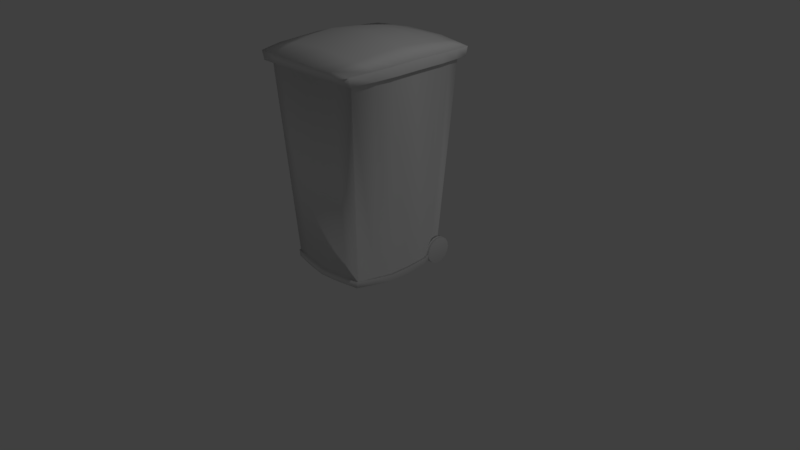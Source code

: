 # Source: bin.blend  (saved by Blender 2.78.0; exported with 4.5.12 LTS)
import bpy
from mathutils import Matrix  # noqa: F401  (used for matrix-valued properties, if any)

bpy.ops.wm.read_factory_settings(use_empty=True)
scene = bpy.context.scene
scene.name = 'Scene'

# ---- collections
col_collection_1 = bpy.data.collections.new('Collection 1'); scene.collection.children.link(col_collection_1)
col_collection_10 = bpy.data.collections.new('Collection 10'); scene.collection.children.link(col_collection_10)

# ---- images (referenced by path relative to the original .blend; pixels are not part of the script)
import os
ASSET_DIR = os.environ.get("B2B_ASSET_DIR", "")  # directory of the original .blend (textures are referenced by path, not embedded)
HERE = os.path.dirname(os.path.abspath(__file__))  # packed textures are extracted next to this script under _unpacked/

def load_image(name, relpath, width, height, colorspace="sRGB"):
    """Load a texture the original file referenced (path relative to the .blend, or extracted next to this script)."""
    p = next((c for c in (os.path.join(HERE, relpath), os.path.join(ASSET_DIR, relpath)) if relpath and os.path.exists(c)), "")
    if p:
        img = bpy.data.images.load(p, check_existing=True)
        img.name = name
    else:  # same state as the original file: an image datablock whose file is absent (Cycles renders it pink)
        img = bpy.data.images.new(name, width, height)
        img.source = "FILE"
        img.filepath = "//" + (relpath or name)
    img.colorspace_settings.name = colorspace
    return img
img_bin1_material_diffuse_color = load_image('Bin1 material Diffuse Color', 'Bin1 material Diffuse Color.png', 1024, 1024, 'sRGB')

# ---- materials (node trees are filled in below, after node groups)
mat_bin1_material = bpy.data.materials.new('Bin1 material')
mat_bin1_material.alpha_threshold = 0.0
mat_bin1_material.roughness = 0.5
mat_bin1_material.line_color = (0.0, 0.0, 0.0, 1.0)

# ---- material node trees
mat_bin1_material.use_nodes = True; mat_bin1_material.node_tree.nodes.clear()
_N = mat_bin1_material.node_tree.nodes; _L = mat_bin1_material.node_tree.links
n0 = _N.new('ShaderNodeOutputMaterial'); n0.name = 'Material Output'; n0.location = (300, 300)
n1 = _N.new('ShaderNodeBsdfDiffuse'); n1.name = 'Diffuse BSDF'; n1.location = (10, 300)
n2 = _N.new('ShaderNodeTexImage'); n2.name = 'Image Texture'; n2.location = (0, 0)
n2.width = 140
n2.image = img_bin1_material_diffuse_color
_L.new(n1.outputs[0], n0.inputs[0])
n0.is_active_output = True

# ---- world
world_world = bpy.data.worlds.new('World'); scene.world = world_world
world_world.color = (0.05088, 0.05088, 0.05088)
world_world.use_sun_shadow = False
world_world.sun_shadow_jitter_overblur = 0.0
world_world.cycles.sampling_method = 'MANUAL'

# ---- cameras
cam_camera = bpy.data.cameras.new('Camera')
cam_camera.clip_end = 100.0
cam_camera.lens = 35.0
cam_camera.sensor_width = 32.0
cam_camera.sensor_height = 18.0
cam_camera.ortho_scale = 7.314
cam_camera.dof.focus_distance = 0.0

# ---- lights
light_lamp = bpy.data.lights.new('Lamp', 'POINT')
light_lamp.transmission_factor = 0.0
light_lamp.cutoff_distance = 30.0
light_lamp.energy = 100.0
light_lamp.shadow_buffer_clip_start = 1.001
light_lamp.shadow_soft_size = 0.1
light_lamp.shadow_maximum_resolution = 0.006
light_lamp.use_absolute_resolution = True

# ---- meshes
me_cylinder_001 = bpy.data.meshes.new('Cylinder.001')
me_cylinder_001.from_pydata([(0.0, 1.0, -1.0), (0.0, 1.0, 1.0), (0.3612, 0.9325, -1.0), (0.3612, 0.9325, 1.0), (0.6737, 0.739, -1.0), (0.6737, 0.739, 1.0), (0.8952, 0.4457, -1.0), (0.8952, 0.4457, 1.0), (0.9957, 0.09227, -1.0), (0.9957, 0.09227, 1.0), (0.9618, -0.2737, -1.0), (0.9618, -0.2737, 1.0), (0.798, -0.6026, -1.0), (0.798, -0.6026, 1.0), (0.5264, -0.8502, -1.0), (0.5264, -0.8502, 1.0), (0.1837, -0.983, -1.0), (0.1837, -0.983, 1.0), (-0.1837, -0.983, -1.0), (-0.1837, -0.983, 1.0), (-0.5264, -0.8502, -1.0), (-0.5264, -0.8502, 1.0), (-0.798, -0.6026, -1.0), (-0.798, -0.6026, 1.0), (-0.9618, -0.2737, -1.0), (-0.9618, -0.2737, 1.0), (-0.9957, 0.09227, -1.0), (-0.9957, 0.09227, 1.0), (-0.8952, 0.4457, -1.0), (-0.8952, 0.4457, 1.0), (-0.6737, 0.739, -1.0), (-0.6737, 0.739, 1.0), (-0.3612, 0.9325, -1.0), (-0.3612, 0.9325, 1.0), (-5.361e-07, 1.0, -40.23), (-5.367e-07, 1.0, -38.23), (0.3612, 0.9325, -40.23), (0.3612, 0.9325, -38.23), (0.6737, 0.739, -40.23), (0.6737, 0.739, -38.23), (0.8952, 0.4457, -40.23), (0.8952, 0.4457, -38.23), (0.9957, 0.09227, -40.23), (0.9957, 0.09227, -38.23), (0.9618, -0.2737, -40.23), (0.9618, -0.2737, -38.23), (0.798, -0.6026, -40.23), (0.798, -0.6026, -38.23), (0.5264, -0.8502, -40.23), (0.5264, -0.8502, -38.23), (0.1837, -0.983, -40.23), (0.1837, -0.983, -38.23), (-0.1838, -0.983, -40.23), (-0.1838, -0.983, -38.23), (-0.5264, -0.8502, -40.23), (-0.5264, -0.8502, -38.23), (-0.798, -0.6026, -40.23), (-0.798, -0.6026, -38.23), (-0.9618, -0.2737, -40.23), (-0.9618, -0.2737, -38.23), (-0.9957, 0.09227, -40.23), (-0.9957, 0.09227, -38.23), (-0.8952, 0.4457, -40.23), (-0.8952, 0.4457, -38.23), (-0.6737, 0.739, -40.23), (-0.6737, 0.739, -38.23), (-0.3612, 0.9325, -40.23), (-0.3612, 0.9325, -38.23), (0.4871, 0.433, -2.602), (0.4871, -7.148, -2.028), (0.4871, -7.174, -36.04), (0.4871, 0.5094, -37.88), (0.4871, -1.569, -19.53), (-14.28, -1.235, 5.319), (-14.17, 0.1604, 3.697), (0.4871, -1.623, 1.157), (-14.09, 1.288, 1.753), (-14.09, -7.962, 2.206), (-14.09, -8.054, -40.34), (-14.09, 1.341, -42.4), (0.4871, -3.358, 1.952), (0.4871, -3.358, -41.62), (0.4871, -0.4897, -1.313), (-14.13, 0.1978, -43.34), (-14.24, -3.358, -45.41), (-14.32, -3.358, 5.75), (0.4871, 0.8565, -19.53), (0.4871, -7.576, -19.53), (-14.19, -1.238, -44.24), (0.4871, -0.4365, -38.5), (-14.3, 1.658, -19.53), (-14.22, -8.375, -19.53), (0.4871, -1.622, -40.37), (0.4871, -3.358, -19.53), (-14.01, 1.707, 3.554), (-14.66, 1.786, 3.994), (-14.01, -8.386, 3.95), (-14.66, -8.467, 4.332), (-14.01, -8.469, -42.28), (-14.66, -8.543, -42.76), (-14.01, 1.756, -44.2), (-14.66, 1.826, -44.54), (-14.91, -3.358, 7.66), (-14.86, 2.095, -19.53), (-14.79, -8.812, -19.53), (-14.84, -3.358, -47.26), (-14.19, 2.059, -19.53), (-14.13, -3.358, -47.25), (-14.1, -8.776, -19.53), (-14.21, -3.358, 7.606), (-15.78, -3.358, -19.53), (0.4871, -0.1616, -19.53), (-14.78, -1.052, -46.19), (-14.72, 0.5251, -45.5), (-14.08, -1.075, -46.03), (-14.05, 0.4628, -45.14), (-14.75, 0.4952, 5.6), (-14.86, -1.048, 7.202), (-14.08, 0.424, 5.207), (-14.18, -1.07, 7.081), (-15.17, 0.7732, -19.53), (-15.56, -1.045, -19.53), (0.4871, -4.749, 1.755), (0.4871, -5.903, -0.1902), (-14.28, -5.03, 5.681), (-14.23, -6.486, 4.943), (0.4871, -5.939, -37.87), (0.4871, -4.754, -40.78), (-14.2, -6.527, -43.0), (-14.18, -5.03, -44.66), (0.4871, -6.171, -19.53), (0.4871, -4.764, -19.53), (-14.87, -5.176, 7.568), (-14.8, -6.774, 6.819), (-14.18, -5.164, 7.554), (-14.13, -6.71, 6.53), (-14.78, -6.818, -45.05), (-14.78, -5.176, -46.55), (-14.11, -6.761, -44.58), (-14.08, -5.164, -46.46), (-15.64, -5.176, -19.53), (-15.28, -6.994, -19.53), (0.4871, 0.5433, -8.443), (0.4871, 0.7035, -13.41), (0.4871, -7.295, -8.065), (0.4871, -7.472, -13.3), (-14.22, 1.468, -5.517), (-14.3, 1.626, -11.69), (-14.19, -8.174, -5.275), (-14.21, -8.359, -11.66), (0.4871, -3.358, -5.192), (0.4871, -3.358, -12.64), (-15.67, -3.358, -10.88), (-15.38, -3.358, -1.457), (-14.78, 1.927, -4.267), (-14.86, 2.077, -10.99), (-14.75, -8.631, -3.958), (-14.78, -8.808, -10.97), (-14.12, 1.86, -4.652), (-14.19, 2.022, -11.12), (-14.09, -8.561, -4.298), (-14.11, -8.754, -11.08), (-15.13, 0.7569, -10.91), (-14.98, 0.5952, -3.039), (-15.47, -1.045, -10.89), (-15.22, -1.05, -1.732), (0.4871, -0.4223, -7.458), (0.4871, -0.2795, -13.04), (0.4871, -1.624, -5.527), (0.4871, -1.575, -12.79), (-15.54, -5.176, -10.89), (-15.28, -5.176, -1.708), (-15.22, -6.997, -10.89), (-15.05, -6.85, -2.265), (0.4871, -4.752, -5.247), (0.4871, -4.764, -12.78), (0.4871, -5.978, -6.749), (0.4871, -6.118, -12.92), (0.4871, 0.7894, -25.91), (0.4871, 0.6313, -31.67), (0.4871, -7.422, -25.66), (0.4871, -7.267, -30.44), (-14.3, 1.67, -27.42), (-14.22, 1.539, -34.52), (-14.21, -8.361, -27.38), (-14.18, -8.225, -33.4), (0.4871, -3.358, -26.51), (0.4871, -3.358, -34.28), (-14.86, 2.118, -28.12), (-14.78, 1.991, -35.86), (-14.78, -8.812, -28.08), (-14.75, -8.683, -34.73), (-14.19, 2.07, -28.02), (-14.12, 1.927, -35.6), (-14.11, -8.76, -27.95), (-14.08, -8.619, -34.33), (-15.37, -3.358, -37.94), (-15.67, -3.358, -28.19), (-14.98, 0.6514, -36.5), (-15.13, 0.7858, -28.16), (-15.21, -1.047, -37.09), (-15.47, -1.045, -28.17), (0.4871, -0.2106, -26.06), (0.4871, -0.3489, -32.09), (0.4871, -1.569, -26.23), (0.4871, -1.604, -33.41), (-15.27, -5.176, -37.35), (-15.54, -5.176, -28.17), (-15.06, -6.874, -36.34), (-15.22, -6.993, -28.17), (0.4871, -4.764, -26.29), (0.4871, -4.752, -33.76), (0.4871, -6.088, -26.07), (0.4871, -5.973, -31.67), (0.02287, 0.4584, -2.437), (0.02287, -7.173, -1.874), (0.02287, -7.2, -36.16), (0.02287, 0.5346, -38.0), (0.009477, -3.358, 2.073), (0.009476, -3.358, -41.74), (0.01412, -7.601, -19.53), (0.01412, 0.8818, -19.53), (0.01855, -0.4693, -1.107), (0.01277, -1.61, 1.328), (0.01277, -1.61, -40.48), (0.01855, -0.4165, -38.62), (0.01685, -5.958, -37.99), (0.01156, -4.763, -40.89), (0.01156, -4.758, 1.918), (0.01685, -5.921, 0.01435), (0.01874, 0.5697, -8.32), (0.0154, 0.7312, -13.34), (0.01874, -7.322, -7.956), (0.0154, -7.499, -13.25), (0.0154, -7.449, -25.72), (0.01874, -7.293, -30.53), (0.0154, 0.8166, -25.96), (0.01874, 0.6578, -31.75), (0.4967, -6.008, 0.5598), (0.4424, -7.302, -1.722), (0.4967, 0.7899, -32.15), (0.4967, 0.6599, -38.58), (0.4967, -7.428, -30.87), (0.414, -7.263, -36.44), (0.4967, -0.3213, -39.25), (0.4967, -0.3761, -0.6138), (0.4967, -1.555, 1.98), (0.4967, 0.5824, -2.014), (0.4967, -3.361, 2.835), (0.4967, -4.813, -41.63), (0.4967, -3.361, -42.51), (-0.000391, -3.361, 2.961), (-0.0003916, -3.361, -42.63), (0.4967, -1.554, -41.2), (0.4967, 0.8659, -13.16), (0.4967, 1.025, -19.52), (0.4967, -7.64, -13.04), (0.4967, -7.749, -19.52), (0.004446, -7.775, -19.52), (0.009049, -0.3548, -0.4046), (0.003039, -1.542, 2.156), (0.003038, -1.541, -41.32), (0.009049, -0.3004, -39.38), (0.4967, -4.809, 2.606), (0.4967, -6.046, -38.6), (0.007284, -6.066, -38.73), (0.00178, -4.822, -41.75), (0.001781, -4.818, 2.774), (0.007285, -6.027, 0.7674), (0.4967, 0.6987, -8.028), (0.4967, -7.456, -7.624), (0.009251, -7.484, -7.513), (0.005771, -7.669, -12.98), (0.4967, 0.9553, -26.17), (0.4967, -7.59, -25.9), (0.005772, -7.619, -25.96), (0.009251, -7.456, -30.96), (0.01355, 0.6088, -1.85), (-0.0408, -7.328, -1.568), (-0.06916, -7.289, -36.56), (0.01355, 0.6862, -38.71), (0.004445, 1.051, -19.52), (0.009251, 0.7262, -7.903), (0.005772, 0.8948, -13.1), (0.005772, 0.9836, -26.22), (0.009252, 0.8175, -32.23)], [], [(0, 1, 3, 2), (2, 3, 5, 4), (4, 5, 7, 6), (6, 7, 9, 8), (8, 9, 11, 10), (10, 11, 13, 12), (12, 13, 15, 14), (14, 15, 17, 16), (16, 17, 19, 18), (18, 19, 21, 20), (20, 21, 23, 22), (22, 23, 25, 24), (24, 25, 27, 26), (26, 27, 29, 28), (28, 29, 31, 30), (3, 1, 33, 31, 29, 27, 25, 23, 21, 19, 17, 15, 13, 11, 9, 7, 5), (30, 31, 33, 32), (32, 33, 1, 0), (0, 2, 4, 6, 8, 10, 12, 14, 16, 18, 20, 22, 24, 26, 28, 30, 32), (34, 35, 37, 36), (36, 37, 39, 38), (38, 39, 41, 40), (40, 41, 43, 42), (42, 43, 45, 44), (44, 45, 47, 46), (46, 47, 49, 48), (48, 49, 51, 50), (50, 51, 53, 52), (52, 53, 55, 54), (54, 55, 57, 56), (56, 57, 59, 58), (58, 59, 61, 60), (60, 61, 63, 62), (62, 63, 65, 64), (37, 35, 67, 65, 63, 61, 59, 57, 55, 53, 51, 49, 47, 45, 43, 41, 39), (64, 65, 67, 66), (66, 67, 35, 34), (34, 36, 38, 40, 42, 44, 46, 48, 50, 52, 54, 56, 58, 60, 62, 64, 66), (213, 181, 70, 126), (198, 113, 112, 200), (189, 101, 113, 198), (162, 120, 121, 164), (155, 103, 120, 162), (144, 69, 239, 270), (183, 79, 100, 193), (225, 83, 79, 217), (235, 185, 78, 216), (229, 125, 77, 215), (223, 73, 85, 218), (227, 129, 84, 219), (184, 91, 108, 194), (128, 78, 98, 138), (148, 77, 96, 160), (205, 187, 81, 92), (169, 151, 93, 72), (88, 84, 107, 114), (233, 149, 91, 220), (124, 85, 109, 134), (228, 229, 268, 267), (74, 76, 94, 118), (147, 90, 106, 159), (177, 145, 87, 130), (208, 136, 99, 191), (135, 133, 97, 96), (195, 191, 99, 98), (115, 113, 101, 100), (189, 193, 100, 101), (139, 137, 105, 107), (119, 117, 102, 109), (200, 112, 105, 196), (164, 121, 110, 152), (155, 159, 106, 103), (161, 157, 104, 108), (172, 141, 104, 157), (94, 95, 116, 118), (118, 116, 117, 119), (107, 105, 112, 114), (114, 112, 113, 115), (85, 73, 119, 109), (73, 74, 118, 119), (79, 83, 115, 100), (83, 88, 114, 115), (143, 167, 111, 86), (167, 169, 72, 111), (179, 203, 89, 71), (203, 205, 92, 89), (214, 76, 74, 222), (222, 74, 73, 223), (219, 84, 88, 224), (224, 88, 83, 225), (152, 110, 140, 170), (170, 140, 141, 172), (98, 99, 136, 138), (138, 136, 137, 139), (109, 102, 132, 134), (134, 132, 133, 135), (196, 105, 137, 206), (206, 137, 136, 208), (151, 175, 131, 93), (175, 177, 130, 131), (77, 125, 135, 96), (125, 124, 134, 135), (84, 129, 139, 107), (129, 128, 138, 139), (216, 78, 128, 226), (226, 128, 129, 227), (218, 85, 124, 228), (228, 124, 125, 229), (187, 211, 127, 81), (211, 213, 126, 127), (122, 123, 176, 174), (174, 176, 177, 175), (80, 122, 174, 150), (150, 174, 175, 151), (132, 171, 173, 133), (171, 170, 172, 173), (102, 153, 171, 132), (153, 152, 170, 171), (82, 75, 168, 166), (166, 168, 169, 167), (68, 82, 166, 142), (142, 166, 167, 143), (133, 173, 156, 97), (173, 172, 157, 156), (96, 97, 156, 160), (160, 156, 157, 161), (95, 94, 158, 154), (154, 158, 159, 155), (117, 165, 153, 102), (165, 164, 152, 153), (123, 69, 144, 176), (176, 144, 145, 177), (76, 146, 158, 94), (146, 147, 159, 158), (235, 216, 279, 276), (123, 122, 263, 238), (215, 77, 148, 232), (232, 148, 149, 233), (75, 80, 150, 168), (168, 150, 151, 169), (91, 149, 161, 108), (149, 148, 160, 161), (95, 154, 163, 116), (154, 155, 162, 163), (116, 163, 165, 117), (163, 162, 164, 165), (131, 130, 212, 210), (210, 212, 213, 211), (93, 131, 210, 186), (186, 210, 211, 187), (140, 207, 209, 141), (207, 206, 208, 209), (110, 197, 207, 140), (197, 196, 206, 207), (111, 72, 204, 202), (202, 204, 205, 203), (86, 111, 202, 178), (178, 202, 203, 179), (121, 201, 197, 110), (201, 200, 196, 197), (103, 106, 192, 188), (188, 192, 193, 189), (108, 104, 190, 194), (194, 190, 191, 195), (141, 209, 190, 104), (209, 208, 191, 190), (72, 93, 186, 204), (204, 186, 187, 205), (78, 185, 195, 98), (185, 184, 194, 195), (220, 91, 184, 234), (234, 184, 185, 235), (90, 182, 192, 106), (182, 183, 193, 192), (142, 143, 254, 269), (82, 68, 247, 245), (103, 188, 199, 120), (188, 189, 198, 199), (120, 199, 201, 121), (199, 198, 200, 201), (130, 87, 180, 212), (212, 180, 181, 213), (182, 236, 237, 183), (90, 221, 236, 182), (230, 214, 277, 282), (229, 215, 278, 268), (122, 80, 248, 263), (75, 82, 245, 246), (146, 230, 231, 147), (76, 214, 230, 146), (68, 142, 269, 247), (231, 230, 282, 283), (223, 218, 251, 260), (215, 232, 271, 278), (227, 219, 252, 266), (232, 233, 272, 271), (81, 127, 249, 250), (233, 220, 258, 272), (147, 231, 221, 90), (220, 234, 275, 258), (80, 75, 246, 248), (221, 231, 283, 281), (87, 145, 256, 257), (234, 235, 276, 275), (214, 222, 259, 277), (183, 237, 217, 79), (285, 240, 241, 280), (283, 254, 255, 281), (277, 247, 269, 282), (282, 269, 254, 283), (281, 255, 273, 284), (284, 273, 240, 285), (274, 275, 276, 242), (257, 258, 275, 274), (270, 271, 272, 256), (239, 278, 271, 270), (263, 267, 268, 238), (248, 251, 267, 263), (264, 265, 266, 249), (243, 279, 265, 264), (253, 261, 262, 244), (250, 252, 261, 253), (245, 259, 260, 246), (247, 277, 259, 245), (256, 272, 258, 257), (249, 266, 252, 250), (246, 260, 251, 248), (238, 268, 278, 239), (242, 276, 279, 243), (244, 262, 280, 241), (225, 217, 280, 262), (218, 228, 267, 251), (145, 144, 270, 256), (217, 237, 285, 280), (69, 123, 238, 239), (226, 227, 266, 265), (126, 70, 243, 264), (179, 71, 241, 240), (89, 92, 253, 244), (216, 226, 265, 279), (86, 178, 273, 255), (127, 126, 264, 249), (92, 81, 250, 253), (224, 225, 262, 261), (178, 179, 240, 273), (70, 181, 242, 243), (219, 224, 261, 252), (180, 87, 257, 274), (237, 236, 284, 285), (222, 223, 260, 259), (181, 180, 274, 242), (236, 221, 281, 284), (71, 89, 244, 241), (143, 86, 255, 254)])
me_cylinder_001.polygons.foreach_set('use_smooth', [True] * 254)
_uv = me_cylinder_001.uv_layers.new(name='UVMap')
_uv.uv.foreach_set('vector', [0.6012, 0.5628, 0.604, 0.5435, 0.6041, 0.5438, 0.6084, 0.5628, 0.6084, 0.5628, 0.6041, 0.5438, 0.6043, 0.544, 0.6152, 0.5602, 0.6152, 0.5602, 0.6043, 0.544, 0.6045, 0.5442, 0.6205, 0.5554, 0.6205, 0.5554, 0.6045, 0.5442, 0.6048, 0.5442, 0.6238, 0.5489, 0.6238, 0.5489, 0.6048, 0.5442, 0.6051, 0.5442, 0.6245, 0.5417, 0.6245, 0.5417, 0.6051, 0.5442, 0.6053, 0.5441, 0.6226, 0.5347, 0.6226, 0.5347, 0.6053, 0.5441, 0.6055, 0.5439, 0.6183, 0.5289, 0.6183, 0.5289, 0.6055, 0.5439, 0.6056, 0.5436, 0.6121, 0.525, 0.6121, 0.525, 0.6056, 0.5436, 0.6056, 0.5433, 0.6049, 0.5235, 0.6049, 0.5235, 0.6056, 0.5433, 0.6056, 0.5431, 0.5976, 0.5248, 0.5976, 0.5248, 0.6056, 0.5431, 0.6053, 0.5429, 0.5914, 0.5288, 0.5914, 0.5288, 0.6053, 0.5429, 0.6051, 0.5427, 0.587, 0.5347, 0.587, 0.5347, 0.6051, 0.5427, 0.6047, 0.5427, 0.5851, 0.5417, 0.5851, 0.5417, 0.6047, 0.5427, 0.6044, 0.5428, 0.5858, 0.5489, 0.5858, 0.5489, 0.6044, 0.5428, 0.6042, 0.543, 0.5891, 0.5554, 0.6133, 0.5985, 0.61, 0.5985, 0.607, 0.5973, 0.6046, 0.5951, 0.6032, 0.5922, 0.6029, 0.589, 0.6038, 0.5859, 0.6057, 0.5833, 0.6085, 0.5816, 0.6117, 0.581, 0.6148, 0.5816, 0.6176, 0.5833, 0.6195, 0.5859, 0.6204, 0.589, 0.6201, 0.5922, 0.6187, 0.5951, 0.6163, 0.5973, 0.5891, 0.5554, 0.6042, 0.543, 0.6041, 0.5433, 0.5944, 0.5602, 0.5944, 0.5602, 0.6041, 0.5433, 0.604, 0.5435, 0.6012, 0.5628, 0.5907, 0.5995, 0.5939, 0.5989, 0.597, 0.5995, 0.5998, 0.6012, 0.6017, 0.6038, 0.6026, 0.6069, 0.6023, 0.6101, 0.6009, 0.613, 0.5985, 0.6152, 0.5955, 0.6163, 0.5922, 0.6163, 0.5892, 0.6152, 0.5868, 0.613, 0.5854, 0.6101, 0.5851, 0.6069, 0.586, 0.6038, 0.5879, 0.6012, 0.604, 0.503, 0.5976, 0.5218, 0.5914, 0.5179, 0.6041, 0.5028, 0.6041, 0.5028, 0.5914, 0.5179, 0.587, 0.512, 0.6043, 0.5026, 0.6043, 0.5026, 0.587, 0.512, 0.5851, 0.505, 0.6045, 0.5024, 0.6045, 0.5024, 0.5851, 0.505, 0.5858, 0.4977, 0.6048, 0.5024, 0.6048, 0.5024, 0.5858, 0.4977, 0.5891, 0.4913, 0.6051, 0.5024, 0.6051, 0.5024, 0.5891, 0.4913, 0.5944, 0.4864, 0.6053, 0.5026, 0.6053, 0.5026, 0.5944, 0.4864, 0.6012, 0.4838, 0.6055, 0.5028, 0.6055, 0.5028, 0.6012, 0.4838, 0.6084, 0.4838, 0.6056, 0.5031, 0.6056, 0.5031, 0.6084, 0.4838, 0.6152, 0.4864, 0.6055, 0.5034, 0.6055, 0.5034, 0.6152, 0.4864, 0.6205, 0.4913, 0.6054, 0.5037, 0.6054, 0.5037, 0.6205, 0.4913, 0.6238, 0.4978, 0.6052, 0.5039, 0.6052, 0.5039, 0.6238, 0.4978, 0.6245, 0.505, 0.6049, 0.504, 0.6049, 0.504, 0.6245, 0.505, 0.6225, 0.512, 0.6046, 0.5039, 0.6046, 0.5039, 0.6225, 0.512, 0.6182, 0.5178, 0.6043, 0.5038, 0.6043, 0.5038, 0.6182, 0.5178, 0.612, 0.5217, 0.6041, 0.5036, 0.5985, 0.5795, 0.5955, 0.5806, 0.5922, 0.5806, 0.5892, 0.5795, 0.5868, 0.5773, 0.5854, 0.5744, 0.5851, 0.5712, 0.586, 0.5681, 0.5879, 0.5655, 0.5907, 0.5638, 0.5939, 0.5632, 0.597, 0.5638, 0.5998, 0.5655, 0.6017, 0.5681, 0.6026, 0.5712, 0.6023, 0.5744, 0.6009, 0.5773, 0.6041, 0.5036, 0.612, 0.5217, 0.6048, 0.5232, 0.604, 0.5032, 0.604, 0.5032, 0.6048, 0.5232, 0.5976, 0.5218, 0.604, 0.503, 0.59, 0.5819, 0.5931, 0.581, 0.5963, 0.5813, 0.5992, 0.5827, 0.6014, 0.5851, 0.6025, 0.5881, 0.6025, 0.5914, 0.6014, 0.5944, 0.5992, 0.5968, 0.5963, 0.5982, 0.5931, 0.5985, 0.59, 0.5976, 0.5874, 0.5957, 0.5857, 0.5929, 0.5851, 0.5898, 0.5857, 0.5866, 0.5874, 0.5838, 0.6999, 0.09531, 0.6884, 0.106, 0.6898, 0.05709, 0.7007, 0.04094, 0.5986, 0.09473, 0.6001, 0.01551, 0.614, 0.009509, 0.6138, 0.08965, 0.5867, 0.1003, 0.5886, 0.0239, 0.6001, 0.01551, 0.5986, 0.09473, 0.5971, 0.3199, 0.597, 0.2441, 0.6134, 0.2441, 0.6132, 0.3201, 0.5852, 0.3193, 0.5851, 0.2441, 0.597, 0.2441, 0.5971, 0.3199, 0.686, 0.3029, 0.6868, 0.356, 0.6853, 0.3587, 0.6845, 0.3068, 0.128, 0.8696, 0.1461, 0.9292, 0.1466, 0.9438, 0.1273, 0.8787, 0.2384, 0.05027, 0.1129, 0.01268, 0.1198, 0.001245, 0.2428, 0.04173, 0.2001, 0.2084, 0.0775, 0.1649, 0.07811, 0.103, 0.216, 0.1551, 0.1618, 0.481, 0.0139, 0.4986, 0.01649, 0.4687, 0.1661, 0.4614, 0.1668, 0.5334, 0.01834, 0.5463, 0.01618, 0.5278, 0.1624, 0.5153, 0.227, 0.1078, 0.0897, 0.05674, 0.09313, 0.04144, 0.231, 0.09143, 0.07343, 0.2168, 0.0657, 0.2833, 0.06222, 0.2827, 0.07035, 0.2116, 0.08663, 0.07551, 0.07811, 0.103, 0.07361, 0.08541, 0.07963, 0.06537, 0.03785, 0.4035, 0.01649, 0.4687, 0.00705, 0.482, 0.032, 0.4104, 0.7384, 0.0804, 0.7231, 0.07264, 0.7237, 0.008037, 0.7389, 0.0192, 0.7368, 0.2619, 0.7211, 0.263, 0.7217, 0.2024, 0.7375, 0.2025, 0.1053, 0.02496, 0.09313, 0.04144, 0.07985, 0.03596, 0.09168, 0.02265, 0.1732, 0.3555, 0.0515, 0.3491, 0.0657, 0.2833, 0.1796, 0.3017, 0.01465, 0.5134, 0.01618, 0.5278, 0.002137, 0.529, 0.0001804, 0.5169, 0.1638, 0.5013, 0.1618, 0.481, 0.1655, 0.4858, 0.1699, 0.505, 0.02441, 0.5635, 0.02741, 0.5848, 0.01657, 0.5725, 0.01388, 0.5584, 0.07342, 0.6927, 0.09444, 0.7544, 0.09121, 0.7554, 0.06854, 0.6894, 0.6968, 0.2603, 0.6849, 0.2568, 0.6846, 0.202, 0.697, 0.2021, 0.6653, 0.09628, 0.6648, 0.01966, 0.6801, 0.03973, 0.6815, 0.1105, 0.2536, 0.5188, 0.2473, 0.5198, 0.2516, 0.4937, 0.2581, 0.4921, 0.3516, 0.1684, 0.3469, 0.1634, 0.3675, 0.09575, 0.3719, 0.1014, 0.4253, 0.01401, 0.4193, 0.01104, 0.4285, 0.0001804, 0.4343, 0.003153, 0.3985, 0.9304, 0.4029, 0.9259, 0.4343, 0.9948, 0.4301, 0.9998, 0.3936, 0.05988, 0.3885, 0.05625, 0.3976, 0.04167, 0.4028, 0.04514, 0.256, 0.5715, 0.25, 0.572, 0.248, 0.5513, 0.2541, 0.551, 0.6138, 0.08965, 0.614, 0.009509, 0.6344, 0.0001804, 0.6342, 0.08232, 0.6132, 0.3201, 0.6134, 0.2441, 0.6338, 0.2442, 0.6337, 0.3202, 0.3099, 0.7302, 0.3157, 0.7289, 0.3455, 0.7967, 0.3401, 0.799, 0.2941, 0.3647, 0.288, 0.364, 0.3091, 0.2917, 0.3149, 0.2934, 0.666, 0.3202, 0.6661, 0.2443, 0.6827, 0.2443, 0.6824, 0.3197, 0.2656, 0.6099, 0.2587, 0.6087, 0.2544, 0.5911, 0.2611, 0.592, 0.2611, 0.592, 0.2544, 0.5911, 0.25, 0.572, 0.256, 0.5715, 0.4028, 0.04514, 0.3976, 0.04167, 0.4105, 0.0234, 0.4159, 0.02656, 0.4159, 0.02656, 0.4105, 0.0234, 0.4193, 0.01104, 0.4253, 0.01401, 0.01618, 0.5278, 0.01834, 0.5463, 0.004916, 0.5445, 0.002137, 0.529, 0.01834, 0.5463, 0.02441, 0.5635, 0.01388, 0.5584, 0.004916, 0.5445, 0.1198, 0.001245, 0.1129, 0.01268, 0.09805, 0.01134, 0.1043, 0.0001804, 0.1129, 0.01268, 0.1053, 0.02496, 0.09168, 0.02265, 0.09805, 0.01134, 0.7569, 0.2566, 0.7482, 0.2598, 0.7499, 0.2027, 0.7588, 0.2028, 0.7482, 0.2598, 0.7368, 0.2619, 0.7375, 0.2025, 0.7499, 0.2027, 0.7579, 0.09591, 0.7494, 0.09211, 0.7491, 0.03573, 0.7574, 0.04124, 0.7494, 0.09211, 0.7384, 0.0804, 0.7389, 0.0192, 0.7491, 0.03573, 0.1757, 0.5724, 0.02741, 0.5848, 0.02441, 0.5635, 0.1687, 0.5589, 0.1687, 0.5589, 0.02441, 0.5635, 0.01834, 0.5463, 0.1668, 0.5334, 0.231, 0.09143, 0.09313, 0.04144, 0.1053, 0.02496, 0.2348, 0.06985, 0.2348, 0.06985, 0.1053, 0.02496, 0.1129, 0.01268, 0.2384, 0.05027, 0.6337, 0.3202, 0.6338, 0.2442, 0.6499, 0.2442, 0.6497, 0.3201, 0.6497, 0.3201, 0.6499, 0.2442, 0.6661, 0.2443, 0.666, 0.3202, 0.3719, 0.1014, 0.3675, 0.09575, 0.3784, 0.07303, 0.3828, 0.07869, 0.3828, 0.07869, 0.3784, 0.07303, 0.3885, 0.05625, 0.3936, 0.05988, 0.2541, 0.551, 0.248, 0.5513, 0.2474, 0.5353, 0.2534, 0.5351, 0.2534, 0.5351, 0.2474, 0.5353, 0.2473, 0.5198, 0.2536, 0.5188, 0.6342, 0.08232, 0.6344, 0.0001804, 0.6504, 0.006402, 0.6502, 0.08748, 0.6502, 0.08748, 0.6504, 0.006402, 0.6648, 0.01966, 0.6653, 0.09628, 0.7211, 0.263, 0.7087, 0.2616, 0.7094, 0.2022, 0.7217, 0.2024, 0.7087, 0.2616, 0.6968, 0.2603, 0.697, 0.2021, 0.7094, 0.2022, 0.01649, 0.4687, 0.0139, 0.4986, 0.002685, 0.505, 0.00705, 0.482, 0.0139, 0.4986, 0.01465, 0.5134, 0.0001804, 0.5169, 0.002685, 0.505, 0.09313, 0.04144, 0.0897, 0.05674, 0.07884, 0.04862, 0.07985, 0.03596, 0.0897, 0.05674, 0.08663, 0.07551, 0.07963, 0.06537, 0.07884, 0.04862, 0.216, 0.1551, 0.07811, 0.103, 0.08663, 0.07551, 0.2161, 0.135, 0.2161, 0.135, 0.08663, 0.07551, 0.0897, 0.05674, 0.227, 0.1078, 0.1624, 0.5153, 0.01618, 0.5278, 0.01465, 0.5134, 0.1638, 0.5013, 0.1638, 0.5013, 0.01465, 0.5134, 0.0139, 0.4986, 0.1618, 0.481, 0.7231, 0.07264, 0.7108, 0.07706, 0.7113, 0.0153, 0.7237, 0.008037, 0.7108, 0.07706, 0.6999, 0.09531, 0.7007, 0.04094, 0.7113, 0.0153, 0.7075, 0.3896, 0.6975, 0.3723, 0.6975, 0.3146, 0.7081, 0.3279, 0.7081, 0.3279, 0.6975, 0.3146, 0.6968, 0.2603, 0.7087, 0.2616, 0.7197, 0.3914, 0.7075, 0.3896, 0.7081, 0.3279, 0.7204, 0.3286, 0.7204, 0.3286, 0.7081, 0.3279, 0.7087, 0.2616, 0.7211, 0.263, 0.6493, 0.4827, 0.6495, 0.401, 0.6644, 0.3962, 0.6634, 0.4762, 0.6495, 0.401, 0.6497, 0.3201, 0.666, 0.3202, 0.6644, 0.3962, 0.6333, 0.4835, 0.6335, 0.4031, 0.6495, 0.401, 0.6493, 0.4827, 0.6335, 0.4031, 0.6337, 0.3202, 0.6497, 0.3201, 0.6495, 0.401, 0.7453, 0.363, 0.7351, 0.3846, 0.7357, 0.3258, 0.7464, 0.3089, 0.7464, 0.3089, 0.7357, 0.3258, 0.7368, 0.2619, 0.7482, 0.2598, 0.7535, 0.3517, 0.7453, 0.363, 0.7464, 0.3089, 0.755, 0.3003, 0.755, 0.3003, 0.7464, 0.3089, 0.7482, 0.2598, 0.7569, 0.2566, 0.6634, 0.4762, 0.6644, 0.3962, 0.6804, 0.3814, 0.6785, 0.4544, 0.6644, 0.3962, 0.666, 0.3202, 0.6824, 0.3197, 0.6804, 0.3814, 0.2581, 0.4921, 0.2516, 0.4937, 0.2712, 0.4234, 0.2777, 0.4221, 0.2777, 0.4221, 0.2712, 0.4234, 0.288, 0.364, 0.2941, 0.3647, 0.2587, 0.6087, 0.2656, 0.6099, 0.2936, 0.6765, 0.2869, 0.6757, 0.2869, 0.6757, 0.2936, 0.6765, 0.3157, 0.7289, 0.3099, 0.7302, 0.6129, 0.4794, 0.6131, 0.4007, 0.6335, 0.4031, 0.6333, 0.4835, 0.6131, 0.4007, 0.6132, 0.3201, 0.6337, 0.3202, 0.6335, 0.4031, 0.6975, 0.3723, 0.6868, 0.356, 0.686, 0.3029, 0.6975, 0.3146, 0.6975, 0.3146, 0.686, 0.3029, 0.6849, 0.2568, 0.6968, 0.2603, 0.02741, 0.5848, 0.05478, 0.6431, 0.04872, 0.638, 0.01657, 0.5725, 0.05478, 0.6431, 0.07342, 0.6927, 0.06854, 0.6894, 0.04872, 0.638, 0.2001, 0.2084, 0.216, 0.1551, 0.2185, 0.1516, 0.2026, 0.2052, 0.6975, 0.3723, 0.7075, 0.3896, 0.7069, 0.3971, 0.6965, 0.3789, 0.1661, 0.4614, 0.01649, 0.4687, 0.03785, 0.4035, 0.169, 0.4017, 0.169, 0.4017, 0.03785, 0.4035, 0.0515, 0.3491, 0.1732, 0.3555, 0.7351, 0.3846, 0.7197, 0.3914, 0.7204, 0.3286, 0.7357, 0.3258, 0.7357, 0.3258, 0.7204, 0.3286, 0.7211, 0.263, 0.7368, 0.2619, 0.0657, 0.2833, 0.0515, 0.3491, 0.04688, 0.3531, 0.06222, 0.2827, 0.0515, 0.3491, 0.03785, 0.4035, 0.032, 0.4104, 0.04688, 0.3531, 0.5879, 0.4512, 0.5866, 0.3785, 0.5985, 0.3892, 0.5993, 0.4653, 0.5866, 0.3785, 0.5852, 0.3193, 0.5971, 0.3199, 0.5985, 0.3892, 0.5993, 0.4653, 0.5985, 0.3892, 0.6131, 0.4007, 0.6129, 0.4794, 0.5985, 0.3892, 0.5971, 0.3199, 0.6132, 0.3201, 0.6131, 0.4007, 0.7094, 0.2022, 0.697, 0.2021, 0.6983, 0.1445, 0.71, 0.1427, 0.71, 0.1427, 0.6983, 0.1445, 0.6999, 0.09531, 0.7108, 0.07706, 0.7217, 0.2024, 0.7094, 0.2022, 0.71, 0.1427, 0.7224, 0.1409, 0.7224, 0.1409, 0.71, 0.1427, 0.7108, 0.07706, 0.7231, 0.07264, 0.6499, 0.2442, 0.65, 0.1683, 0.6662, 0.1683, 0.6661, 0.2443, 0.65, 0.1683, 0.6502, 0.08748, 0.6653, 0.09628, 0.6662, 0.1683, 0.6338, 0.2442, 0.634, 0.1681, 0.65, 0.1683, 0.6499, 0.2442, 0.634, 0.1681, 0.6342, 0.08232, 0.6502, 0.08748, 0.65, 0.1683, 0.7499, 0.2027, 0.7375, 0.2025, 0.7381, 0.1436, 0.75, 0.1452, 0.75, 0.1452, 0.7381, 0.1436, 0.7384, 0.0804, 0.7494, 0.09211, 0.7588, 0.2028, 0.7499, 0.2027, 0.75, 0.1452, 0.7588, 0.1466, 0.7588, 0.1466, 0.75, 0.1452, 0.7494, 0.09211, 0.7579, 0.09591, 0.6134, 0.2441, 0.6136, 0.1682, 0.634, 0.1681, 0.6338, 0.2442, 0.6136, 0.1682, 0.6138, 0.08965, 0.6342, 0.08232, 0.634, 0.1681, 0.3401, 0.799, 0.3455, 0.7967, 0.3754, 0.8652, 0.3704, 0.8683, 0.3704, 0.8683, 0.3754, 0.8652, 0.4029, 0.9259, 0.3985, 0.9304, 0.3149, 0.2934, 0.3091, 0.2917, 0.3302, 0.2195, 0.3356, 0.2222, 0.3356, 0.2222, 0.3302, 0.2195, 0.3469, 0.1634, 0.3516, 0.1684, 0.6661, 0.2443, 0.6662, 0.1683, 0.6827, 0.169, 0.6827, 0.2443, 0.6662, 0.1683, 0.6653, 0.09628, 0.6815, 0.1105, 0.6827, 0.169, 0.7375, 0.2025, 0.7217, 0.2024, 0.7224, 0.1409, 0.7381, 0.1436, 0.7381, 0.1436, 0.7224, 0.1409, 0.7231, 0.07264, 0.7384, 0.0804, 0.07811, 0.103, 0.0775, 0.1649, 0.07423, 0.157, 0.07361, 0.08541, 0.0775, 0.1649, 0.07343, 0.2168, 0.07035, 0.2116, 0.07423, 0.157, 0.1796, 0.3017, 0.0657, 0.2833, 0.07343, 0.2168, 0.1902, 0.2494, 0.1902, 0.2494, 0.07343, 0.2168, 0.0775, 0.1649, 0.2001, 0.2084, 0.09444, 0.7544, 0.112, 0.8155, 0.1101, 0.8211, 0.09121, 0.7554, 0.112, 0.8155, 0.128, 0.8696, 0.1273, 0.8787, 0.1101, 0.8211, 0.755, 0.3003, 0.7569, 0.2566, 0.7583, 0.2588, 0.7564, 0.304, 0.7453, 0.363, 0.7535, 0.3517, 0.7548, 0.3569, 0.7462, 0.3691, 0.5851, 0.2441, 0.5852, 0.1685, 0.5972, 0.1682, 0.597, 0.2441, 0.5852, 0.1685, 0.5867, 0.1003, 0.5986, 0.09473, 0.5972, 0.1682, 0.597, 0.2441, 0.5972, 0.1682, 0.6136, 0.1682, 0.6134, 0.2441, 0.5972, 0.1682, 0.5986, 0.09473, 0.6138, 0.08965, 0.6136, 0.1682, 0.697, 0.2021, 0.6846, 0.202, 0.6865, 0.148, 0.6983, 0.1445, 0.6983, 0.1445, 0.6865, 0.148, 0.6884, 0.106, 0.6999, 0.09531, 0.112, 0.8155, 0.2187, 0.7736, 0.2308, 0.818, 0.128, 0.8696, 0.09444, 0.7544, 0.2048, 0.7232, 0.2187, 0.7736, 0.112, 0.8155, 0.1842, 0.6295, 0.1757, 0.5724, 0.1765, 0.5664, 0.185, 0.6257, 0.1618, 0.481, 0.1661, 0.4614, 0.1679, 0.4642, 0.1655, 0.4858, 0.7075, 0.3896, 0.7197, 0.3914, 0.7196, 0.3992, 0.7069, 0.3971, 0.7351, 0.3846, 0.7453, 0.363, 0.7462, 0.3691, 0.7356, 0.3918, 0.05478, 0.6431, 0.1842, 0.6295, 0.1929, 0.6724, 0.07342, 0.6927, 0.02741, 0.5848, 0.1757, 0.5724, 0.1842, 0.6295, 0.05478, 0.6431, 0.7535, 0.3517, 0.755, 0.3003, 0.7564, 0.304, 0.7548, 0.3569, 0.1929, 0.6724, 0.1842, 0.6295, 0.185, 0.6257, 0.1939, 0.67, 0.1668, 0.5334, 0.1624, 0.5153, 0.1698, 0.5139, 0.171, 0.5274, 0.1661, 0.4614, 0.169, 0.4017, 0.1702, 0.4056, 0.1679, 0.4642, 0.227, 0.1078, 0.231, 0.09143, 0.2386, 0.09382, 0.233, 0.1038, 0.169, 0.4017, 0.1732, 0.3555, 0.1745, 0.3579, 0.1702, 0.4056, 0.7237, 0.008037, 0.7113, 0.0153, 0.7108, 0.007786, 0.7237, 0.0001804, 0.1732, 0.3555, 0.1796, 0.3017, 0.1811, 0.302, 0.1745, 0.3579, 0.07342, 0.6927, 0.1929, 0.6724, 0.2048, 0.7232, 0.09444, 0.7544, 0.1796, 0.3017, 0.1902, 0.2494, 0.1921, 0.2477, 0.1811, 0.302, 0.7197, 0.3914, 0.7351, 0.3846, 0.7356, 0.3918, 0.7196, 0.3992, 0.2048, 0.7232, 0.1929, 0.6724, 0.1939, 0.67, 0.2061, 0.7227, 0.6846, 0.202, 0.6849, 0.2568, 0.6834, 0.2591, 0.6831, 0.202, 0.1902, 0.2494, 0.2001, 0.2084, 0.2026, 0.2052, 0.1921, 0.2477, 0.1757, 0.5724, 0.1687, 0.5589, 0.1713, 0.5536, 0.1765, 0.5664, 0.128, 0.8696, 0.2308, 0.818, 0.2441, 0.8656, 0.1461, 0.9292, 0.5585, 0.7533, 0.5621, 0.7509, 0.5847, 0.8028, 0.5813, 0.8055, 0.4913, 0.5988, 0.4955, 0.5976, 0.5177, 0.649, 0.5137, 0.6508, 0.452, 0.508, 0.4565, 0.5076, 0.4776, 0.5562, 0.4732, 0.5569, 0.4732, 0.5569, 0.4776, 0.5562, 0.4955, 0.5976, 0.4913, 0.5988, 0.5137, 0.6508, 0.5177, 0.649, 0.541, 0.7026, 0.5373, 0.7048, 0.5373, 0.7048, 0.541, 0.7026, 0.5621, 0.7509, 0.5585, 0.7533, 0.505, 0.1917, 0.501, 0.1901, 0.5129, 0.1477, 0.5168, 0.1496, 0.4899, 0.2458, 0.4857, 0.2447, 0.501, 0.1901, 0.505, 0.1917, 0.4619, 0.3467, 0.4575, 0.3465, 0.4703, 0.3001, 0.4746, 0.3008, 0.4476, 0.3967, 0.4431, 0.3968, 0.4575, 0.3465, 0.4619, 0.3467, 0.4392, 0.4398, 0.4346, 0.4402, 0.4387, 0.42, 0.4434, 0.4194, 0.4397, 0.4527, 0.4352, 0.4531, 0.4346, 0.4402, 0.4392, 0.4398, 0.5371, 0.08181, 0.5332, 0.07954, 0.542, 0.05217, 0.5459, 0.05438, 0.5293, 0.1022, 0.5255, 0.1, 0.5332, 0.07954, 0.5371, 0.08181, 0.5643, 0.02557, 0.5606, 0.02315, 0.5745, 0.008382, 0.5782, 0.01076, 0.5519, 0.04074, 0.5481, 0.03841, 0.5606, 0.02315, 0.5643, 0.02557, 0.4518, 0.4934, 0.4471, 0.4935, 0.4383, 0.4703, 0.4429, 0.47, 0.4565, 0.5076, 0.452, 0.508, 0.4471, 0.4935, 0.4518, 0.4934, 0.4746, 0.3008, 0.4703, 0.3001, 0.4857, 0.2447, 0.4899, 0.2458, 0.5459, 0.05438, 0.542, 0.05217, 0.5481, 0.03841, 0.5519, 0.04074, 0.4429, 0.47, 0.4383, 0.4703, 0.4352, 0.4531, 0.4397, 0.4527, 0.4434, 0.4194, 0.4387, 0.42, 0.4431, 0.3968, 0.4476, 0.3967, 0.5168, 0.1496, 0.5129, 0.1477, 0.5255, 0.1, 0.5293, 0.1022, 0.5782, 0.01076, 0.5745, 0.008382, 0.5811, 0.0001804, 0.5847, 0.002577, 0.2384, 0.05027, 0.2428, 0.04173, 0.2469, 0.04674, 0.2418, 0.05547, 0.1624, 0.5153, 0.1638, 0.5013, 0.1699, 0.505, 0.1698, 0.5139, 0.6849, 0.2568, 0.686, 0.3029, 0.6845, 0.3068, 0.6834, 0.2591, 0.2441, 0.8656, 0.2308, 0.818, 0.2331, 0.8213, 0.2469, 0.8706, 0.6868, 0.356, 0.6975, 0.3723, 0.6965, 0.3789, 0.6853, 0.3587, 0.2161, 0.135, 0.227, 0.1078, 0.233, 0.1038, 0.2208, 0.1311, 0.7007, 0.04094, 0.6898, 0.05709, 0.6889, 0.05357, 0.6998, 0.03447, 0.7579, 0.09591, 0.7574, 0.04124, 0.7588, 0.03507, 0.7594, 0.09175, 0.7491, 0.03573, 0.7389, 0.0192, 0.7395, 0.01181, 0.7502, 0.02909, 0.216, 0.1551, 0.2161, 0.135, 0.2208, 0.1311, 0.2185, 0.1516, 0.7588, 0.2028, 0.7588, 0.1466, 0.7603, 0.1444, 0.7603, 0.2028, 0.7113, 0.0153, 0.7007, 0.04094, 0.6998, 0.03447, 0.7108, 0.007786, 0.7389, 0.0192, 0.7237, 0.008037, 0.7237, 0.0001804, 0.7395, 0.01181, 0.2348, 0.06985, 0.2384, 0.05027, 0.2418, 0.05547, 0.239, 0.07569, 0.7588, 0.1466, 0.7579, 0.09591, 0.7594, 0.09175, 0.7603, 0.1444, 0.6898, 0.05709, 0.6884, 0.106, 0.687, 0.1022, 0.6889, 0.05357, 0.231, 0.09143, 0.2348, 0.06985, 0.239, 0.07569, 0.2386, 0.09382, 0.6865, 0.148, 0.6846, 0.202, 0.6831, 0.202, 0.6851, 0.1459, 0.2308, 0.818, 0.2187, 0.7736, 0.2206, 0.7752, 0.2331, 0.8213, 0.1687, 0.5589, 0.1668, 0.5334, 0.171, 0.5274, 0.1713, 0.5536, 0.6884, 0.106, 0.6865, 0.148, 0.6851, 0.1459, 0.687, 0.1022, 0.2187, 0.7736, 0.2048, 0.7232, 0.2061, 0.7227, 0.2206, 0.7752, 0.7574, 0.04124, 0.7491, 0.03573, 0.7502, 0.02909, 0.7588, 0.03507, 0.7569, 0.2566, 0.7588, 0.2028, 0.7603, 0.2028, 0.7583, 0.2588])
me_cylinder_001.materials.append(mat_bin1_material)
me_cylinder_001.use_remesh_preserve_volume = False
me_cylinder_001.use_remesh_preserve_attributes = False
me_cylinder_001.use_mirror_vertex_groups = False
me_cylinder_001.use_paint_bone_selection = False
me_cylinder_001.use_paint_mask = True
me_cylinder_001.update()

# ---- objects
ob_lamp = bpy.data.objects.new('Lamp', light_lamp)
ob_camera = bpy.data.objects.new('Camera', cam_camera)
ob_bin1 = bpy.data.objects.new('BIN1', me_cylinder_001)

# ---- transforms, parenting, visibility, modifiers, constraints
ob_lamp.location = (4.076, 1.005, 5.904)
ob_lamp.rotation_euler = (0.6503, 0.05522, 1.866)
ob_lamp.lock_rotations_4d = False
ob_lamp.empty_display_type = 'ARROWS'
ob_lamp.color = (0.0, 0.0, 0.0, 0.0)
ob_lamp.lineart.crease_threshold = 0.0
ob_camera.location = (7.481, -6.508, 5.344)
ob_camera.rotation_euler = (1.109, 0.0, 0.8149)
ob_camera.lock_rotations_4d = False
ob_camera.empty_display_type = 'ARROWS'
ob_camera.color = (0.0, 0.0, 0.0, 0.0)
ob_camera.display_type = 'WIRE'
ob_camera.lineart.crease_threshold = 0.0
ob_bin1.location = (0.6255, 0.5947, 0.09126)
ob_bin1.rotation_euler = (-0.0, 1.571, 0.0)
ob_bin1.scale = (0.1771, 0.1771, 0.03203)
ob_bin1.lineart.crease_threshold = 0.0

# ---- collection membership
col_collection_1.objects.link(ob_lamp)
col_collection_1.objects.link(ob_camera)
col_collection_10.objects.link(ob_bin1)

# ---- scene / render settings (as saved in the file)
scene.camera = ob_camera
scene.frame_start = 1; scene.frame_end = 250; scene.frame_set(1)
scene.render.engine = 'CYCLES'
scene.render.resolution_percentage = 50
scene.render.dither_intensity = 0.0
scene.cycles.use_denoising = False
scene.cycles.samples = 128
scene.cycles.sampling_pattern = 'TABULATED_SOBOL'
scene.cycles.light_sampling_threshold = 0.0
scene.cycles.use_adaptive_sampling = False
scene.cycles.use_light_tree = False
scene.cycles.blur_glossy = 0.0
scene.cycles.sample_clamp_indirect = 0.0
scene.view_settings.view_transform = 'Standard'
bpy.context.view_layer.update()
